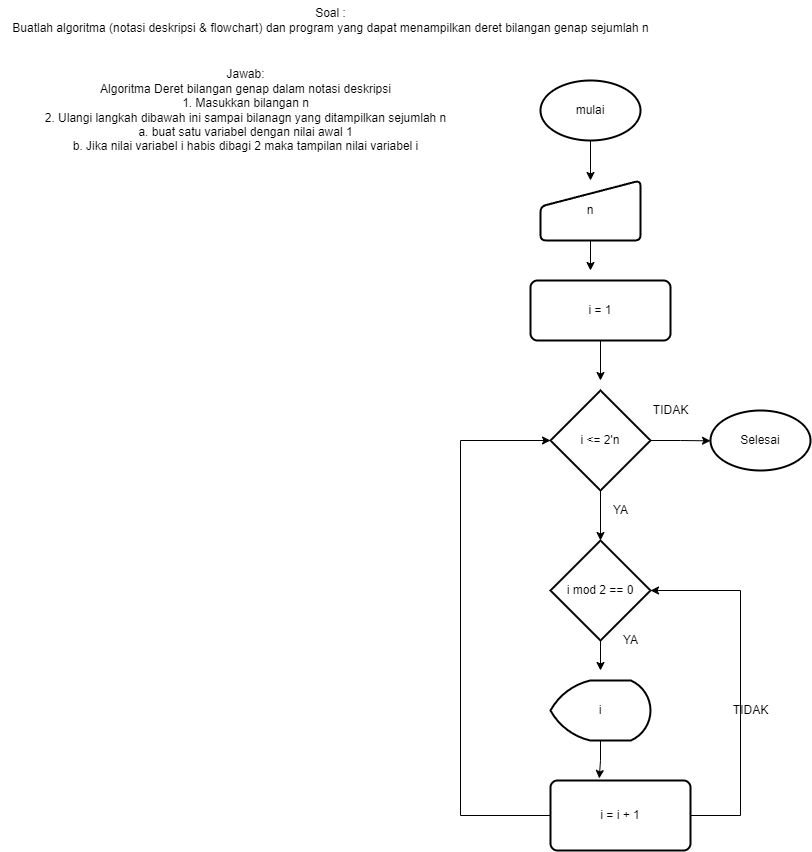

The diagram above was exported from draw.io. Its source (the exported page's mxGraphModel, read from the mxfile embedded in the PNG):
<mxGraphModel dx="355" dy="1168" grid="1" gridSize="10" guides="1" tooltips="1" connect="1" arrows="1" fold="1" page="1" pageScale="1" pageWidth="850" pageHeight="1100" math="0" shadow="0">
  <root>
    <mxCell id="0" />
    <mxCell id="1" parent="0" />
    <mxCell id="4eOWuMq19u0a_NlSWUIn-2" value="Soal :&lt;br&gt;Buatlah algoritma (notasi deskripsi &amp;amp; flowchart) dan program yang dapat menampilkan deret bilangan genap sejumlah n" style="text;html=1;align=center;verticalAlign=middle;resizable=0;points=[];autosize=1;strokeColor=none;fillColor=none;" vertex="1" parent="1">
      <mxGeometry x="10" y="80" width="660" height="40" as="geometry" />
    </mxCell>
    <mxCell id="4eOWuMq19u0a_NlSWUIn-3" value="Jawab:&lt;br&gt;Algoritma Deret bilangan genap dalam notasi deskripsi&lt;br&gt;1. Masukkan bilangan n&lt;br&gt;2. Ulangi langkah dibawah ini sampai bilanagn yang ditampilkan sejumlah n&lt;br&gt;a. buat satu variabel dengan nilai awal 1&lt;br&gt;b. Jika nilai variabel i habis dibagi 2 maka tampilan nilai variabel i" style="text;html=1;align=center;verticalAlign=middle;resizable=0;points=[];autosize=1;strokeColor=none;fillColor=none;" vertex="1" parent="1">
      <mxGeometry x="40" y="140" width="430" height="100" as="geometry" />
    </mxCell>
    <mxCell id="4eOWuMq19u0a_NlSWUIn-12" style="edgeStyle=orthogonalEdgeStyle;rounded=0;orthogonalLoop=1;jettySize=auto;html=1;exitX=0.5;exitY=1;exitDx=0;exitDy=0;exitPerimeter=0;entryX=0.5;entryY=0;entryDx=0;entryDy=0;" edge="1" parent="1" source="4eOWuMq19u0a_NlSWUIn-4" target="4eOWuMq19u0a_NlSWUIn-5">
      <mxGeometry relative="1" as="geometry" />
    </mxCell>
    <mxCell id="4eOWuMq19u0a_NlSWUIn-4" value="mulai" style="strokeWidth=2;html=1;shape=mxgraph.flowchart.start_1;whiteSpace=wrap;" vertex="1" parent="1">
      <mxGeometry x="550" y="160" width="100" height="60" as="geometry" />
    </mxCell>
    <mxCell id="4eOWuMq19u0a_NlSWUIn-13" style="edgeStyle=orthogonalEdgeStyle;rounded=0;orthogonalLoop=1;jettySize=auto;html=1;exitX=0.5;exitY=1;exitDx=0;exitDy=0;" edge="1" parent="1" source="4eOWuMq19u0a_NlSWUIn-5">
      <mxGeometry relative="1" as="geometry">
        <mxPoint x="600" y="350" as="targetPoint" />
      </mxGeometry>
    </mxCell>
    <mxCell id="4eOWuMq19u0a_NlSWUIn-5" value="n" style="html=1;strokeWidth=2;shape=manualInput;whiteSpace=wrap;rounded=1;size=26;arcSize=11;" vertex="1" parent="1">
      <mxGeometry x="550" y="260" width="100" height="60" as="geometry" />
    </mxCell>
    <mxCell id="4eOWuMq19u0a_NlSWUIn-14" style="edgeStyle=orthogonalEdgeStyle;rounded=0;orthogonalLoop=1;jettySize=auto;html=1;exitX=0.5;exitY=1;exitDx=0;exitDy=0;" edge="1" parent="1" source="4eOWuMq19u0a_NlSWUIn-6">
      <mxGeometry relative="1" as="geometry">
        <mxPoint x="610" y="460" as="targetPoint" />
      </mxGeometry>
    </mxCell>
    <mxCell id="4eOWuMq19u0a_NlSWUIn-6" value="i = 1" style="rounded=1;whiteSpace=wrap;html=1;absoluteArcSize=1;arcSize=14;strokeWidth=2;" vertex="1" parent="1">
      <mxGeometry x="540" y="360" width="140" height="60" as="geometry" />
    </mxCell>
    <mxCell id="4eOWuMq19u0a_NlSWUIn-15" style="edgeStyle=orthogonalEdgeStyle;rounded=0;orthogonalLoop=1;jettySize=auto;html=1;entryX=0.5;entryY=0;entryDx=0;entryDy=0;entryPerimeter=0;" edge="1" parent="1" source="4eOWuMq19u0a_NlSWUIn-7" target="4eOWuMq19u0a_NlSWUIn-8">
      <mxGeometry relative="1" as="geometry" />
    </mxCell>
    <mxCell id="4eOWuMq19u0a_NlSWUIn-20" style="edgeStyle=orthogonalEdgeStyle;rounded=0;orthogonalLoop=1;jettySize=auto;html=1;exitX=1;exitY=0.5;exitDx=0;exitDy=0;exitPerimeter=0;" edge="1" parent="1" source="4eOWuMq19u0a_NlSWUIn-7">
      <mxGeometry relative="1" as="geometry">
        <mxPoint x="719.9999999999999" y="520.3333333333335" as="targetPoint" />
      </mxGeometry>
    </mxCell>
    <mxCell id="4eOWuMq19u0a_NlSWUIn-7" value="i &amp;lt;= 2'n" style="strokeWidth=2;html=1;shape=mxgraph.flowchart.decision;whiteSpace=wrap;" vertex="1" parent="1">
      <mxGeometry x="560" y="470" width="100" height="100" as="geometry" />
    </mxCell>
    <mxCell id="4eOWuMq19u0a_NlSWUIn-16" style="edgeStyle=orthogonalEdgeStyle;rounded=0;orthogonalLoop=1;jettySize=auto;html=1;exitX=0.5;exitY=1;exitDx=0;exitDy=0;exitPerimeter=0;" edge="1" parent="1" source="4eOWuMq19u0a_NlSWUIn-8">
      <mxGeometry relative="1" as="geometry">
        <mxPoint x="610" y="750" as="targetPoint" />
      </mxGeometry>
    </mxCell>
    <mxCell id="4eOWuMq19u0a_NlSWUIn-8" value="i mod 2 == 0" style="strokeWidth=2;html=1;shape=mxgraph.flowchart.decision;whiteSpace=wrap;" vertex="1" parent="1">
      <mxGeometry x="560" y="620" width="100" height="100" as="geometry" />
    </mxCell>
    <mxCell id="4eOWuMq19u0a_NlSWUIn-17" style="edgeStyle=orthogonalEdgeStyle;rounded=0;orthogonalLoop=1;jettySize=auto;html=1;entryX=0.348;entryY=-0.029;entryDx=0;entryDy=0;entryPerimeter=0;" edge="1" parent="1" source="4eOWuMq19u0a_NlSWUIn-9" target="4eOWuMq19u0a_NlSWUIn-10">
      <mxGeometry relative="1" as="geometry" />
    </mxCell>
    <mxCell id="4eOWuMq19u0a_NlSWUIn-9" value="i" style="strokeWidth=2;html=1;shape=mxgraph.flowchart.display;whiteSpace=wrap;" vertex="1" parent="1">
      <mxGeometry x="560" y="760" width="100" height="60" as="geometry" />
    </mxCell>
    <mxCell id="4eOWuMq19u0a_NlSWUIn-18" style="edgeStyle=orthogonalEdgeStyle;rounded=0;orthogonalLoop=1;jettySize=auto;html=1;entryX=0;entryY=0.5;entryDx=0;entryDy=0;entryPerimeter=0;" edge="1" parent="1" source="4eOWuMq19u0a_NlSWUIn-10" target="4eOWuMq19u0a_NlSWUIn-7">
      <mxGeometry relative="1" as="geometry">
        <mxPoint x="470" y="520" as="targetPoint" />
        <Array as="points">
          <mxPoint x="470" y="895" />
          <mxPoint x="470" y="520" />
        </Array>
      </mxGeometry>
    </mxCell>
    <mxCell id="4eOWuMq19u0a_NlSWUIn-19" style="edgeStyle=orthogonalEdgeStyle;rounded=0;orthogonalLoop=1;jettySize=auto;html=1;entryX=1;entryY=0.5;entryDx=0;entryDy=0;entryPerimeter=0;" edge="1" parent="1" source="4eOWuMq19u0a_NlSWUIn-10" target="4eOWuMq19u0a_NlSWUIn-8">
      <mxGeometry relative="1" as="geometry">
        <mxPoint x="740" y="650" as="targetPoint" />
        <Array as="points">
          <mxPoint x="750" y="895" />
          <mxPoint x="750" y="670" />
        </Array>
      </mxGeometry>
    </mxCell>
    <mxCell id="4eOWuMq19u0a_NlSWUIn-10" value="i = i + 1" style="rounded=1;whiteSpace=wrap;html=1;absoluteArcSize=1;arcSize=14;strokeWidth=2;" vertex="1" parent="1">
      <mxGeometry x="560" y="860" width="140" height="70" as="geometry" />
    </mxCell>
    <mxCell id="4eOWuMq19u0a_NlSWUIn-11" value="Selesai" style="strokeWidth=2;html=1;shape=mxgraph.flowchart.start_1;whiteSpace=wrap;" vertex="1" parent="1">
      <mxGeometry x="720" y="490" width="100" height="60" as="geometry" />
    </mxCell>
    <mxCell id="4eOWuMq19u0a_NlSWUIn-21" value="YA" style="text;html=1;align=center;verticalAlign=middle;resizable=0;points=[];autosize=1;strokeColor=none;fillColor=none;" vertex="1" parent="1">
      <mxGeometry x="620" y="705" width="40" height="30" as="geometry" />
    </mxCell>
    <mxCell id="4eOWuMq19u0a_NlSWUIn-22" value="YA" style="text;html=1;align=center;verticalAlign=middle;resizable=0;points=[];autosize=1;strokeColor=none;fillColor=none;" vertex="1" parent="1">
      <mxGeometry x="610" y="575" width="40" height="30" as="geometry" />
    </mxCell>
    <mxCell id="4eOWuMq19u0a_NlSWUIn-23" value="TIDAK" style="text;html=1;align=center;verticalAlign=middle;resizable=0;points=[];autosize=1;strokeColor=none;fillColor=none;" vertex="1" parent="1">
      <mxGeometry x="730" y="775" width="60" height="30" as="geometry" />
    </mxCell>
    <mxCell id="4eOWuMq19u0a_NlSWUIn-24" value="TIDAK" style="text;html=1;align=center;verticalAlign=middle;resizable=0;points=[];autosize=1;strokeColor=none;fillColor=none;" vertex="1" parent="1">
      <mxGeometry x="650" y="475" width="60" height="30" as="geometry" />
    </mxCell>
  </root>
</mxGraphModel>